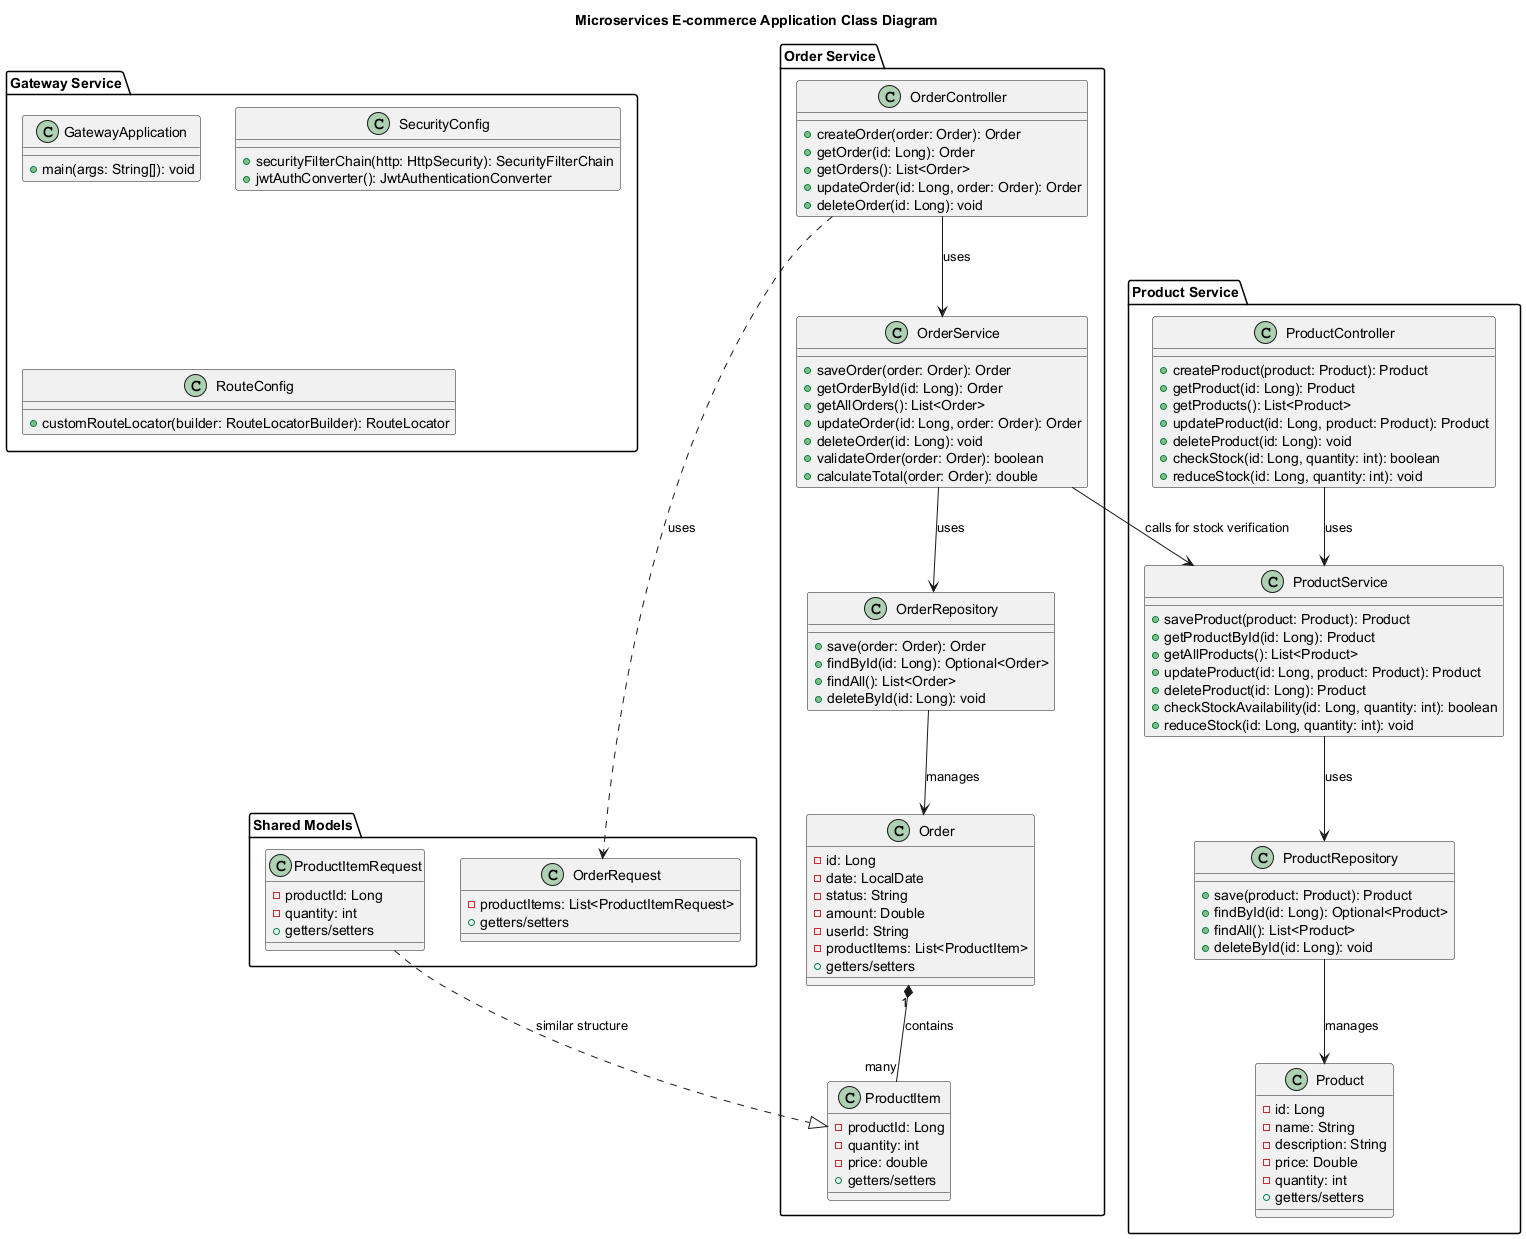

The diagram above was rendered by PlantUML. Its source (embedded in the PNG):
@startuml Class Diagram

title Microservices E-commerce Application Class Diagram

package "Order Service" {
    class Order {
        - id: Long
        - date: LocalDate
        - status: String
        - amount: Double
        - userId: String
        - productItems: List<ProductItem>
        + getters/setters
    }

    class ProductItem {
        - productId: Long
        - quantity: int
        - price: double
        + getters/setters
    }

    class OrderController {
        + createOrder(order: Order): Order
        + getOrder(id: Long): Order
        + getOrders(): List<Order>
        + updateOrder(id: Long, order: Order): Order
        + deleteOrder(id: Long): void
    }

    class OrderService {
        + saveOrder(order: Order): Order
        + getOrderById(id: Long): Order
        + getAllOrders(): List<Order>
        + updateOrder(id: Long, order: Order): Order
        + deleteOrder(id: Long): void
        + validateOrder(order: Order): boolean
        + calculateTotal(order: Order): double
    }

    class OrderRepository {
        + save(order: Order): Order
        + findById(id: Long): Optional<Order>
        + findAll(): List<Order>
        + deleteById(id: Long): void
    }

    Order "1" *-- "many" ProductItem : contains
    OrderController --> OrderService : uses
    OrderService --> OrderRepository : uses
    OrderRepository --> Order : manages
}

package "Product Service" {
    class Product {
        - id: Long
        - name: String
        - description: String
        - price: Double
        - quantity: int
        + getters/setters
    }

    class ProductController {
        + createProduct(product: Product): Product
        + getProduct(id: Long): Product
        + getProducts(): List<Product>
        + updateProduct(id: Long, product: Product): Product
        + deleteProduct(id: Long): void
        + checkStock(id: Long, quantity: int): boolean
        + reduceStock(id: Long, quantity: int): void
    }

    class ProductService {
        + saveProduct(product: Product): Product
        + getProductById(id: Long): Product
        + getAllProducts(): List<Product>
        + updateProduct(id: Long, product: Product): Product
        + deleteProduct(id: Long): Product
        + checkStockAvailability(id: Long, quantity: int): boolean
        + reduceStock(id: Long, quantity: int): void
    }

    class ProductRepository {
        + save(product: Product): Product
        + findById(id: Long): Optional<Product>
        + findAll(): List<Product>
        + deleteById(id: Long): void
    }

    ProductController --> ProductService : uses
    ProductService --> ProductRepository : uses
    ProductRepository --> Product : manages
}

package "Gateway Service" {
    class GatewayApplication {
        + main(args: String[]): void
    }

    class SecurityConfig {
        + securityFilterChain(http: HttpSecurity): SecurityFilterChain
        + jwtAuthConverter(): JwtAuthenticationConverter
    }

    class RouteConfig {
        + customRouteLocator(builder: RouteLocatorBuilder): RouteLocator
    }
}

package "Shared Models" {
    class OrderRequest {
        - productItems: List<ProductItemRequest>
        + getters/setters
    }

    class ProductItemRequest {
        - productId: Long
        - quantity: int
        + getters/setters
    }
}

' Relationships between services
OrderService --> ProductService : calls for stock verification
OrderController ..> OrderRequest : uses
ProductItemRequest ..|> ProductItem : similar structure

@enduml